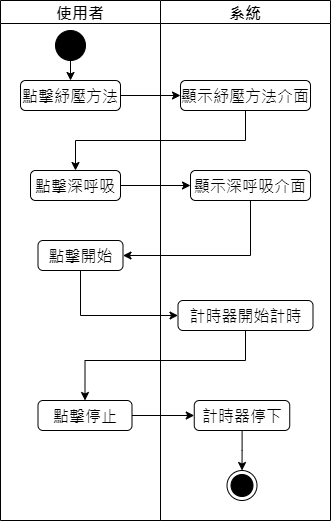

The diagram above was exported from draw.io. Its source (the exported page's mxGraphModel, read from the mxfile embedded in the PNG):
<mxGraphModel dx="743" dy="1522" grid="1" gridSize="10" guides="1" tooltips="1" connect="1" arrows="1" fold="1" page="1" pageScale="1" pageWidth="827" pageHeight="1169" math="0" shadow="0">
  <root>
    <mxCell id="0" />
    <mxCell id="1" parent="0" />
    <mxCell id="RekxCN2_oR5YFsIezWgc-1" value="使用者" style="swimlane;fontSize=16;" parent="1" vertex="1">
      <mxGeometry x="150" y="-30" width="160" height="520" as="geometry" />
    </mxCell>
    <mxCell id="RekxCN2_oR5YFsIezWgc-3" value="" style="ellipse;fillColor=strokeColor;html=1;fontSize=16;" parent="RekxCN2_oR5YFsIezWgc-1" vertex="1">
      <mxGeometry x="55" y="30" width="30" height="30" as="geometry" />
    </mxCell>
    <mxCell id="RekxCN2_oR5YFsIezWgc-4" value="點擊深呼吸" style="html=1;align=center;verticalAlign=top;rounded=1;absoluteArcSize=1;arcSize=10;dashed=0;whiteSpace=wrap;fontSize=16;" parent="RekxCN2_oR5YFsIezWgc-1" vertex="1">
      <mxGeometry x="30" y="170" width="90" height="30" as="geometry" />
    </mxCell>
    <mxCell id="RekxCN2_oR5YFsIezWgc-5" value="點擊開始" style="html=1;align=center;verticalAlign=top;rounded=1;absoluteArcSize=1;arcSize=10;dashed=0;whiteSpace=wrap;fontSize=16;" parent="RekxCN2_oR5YFsIezWgc-1" vertex="1">
      <mxGeometry x="37.5" y="240" width="85" height="30" as="geometry" />
    </mxCell>
    <mxCell id="ON0_WX-QtW9BNo2lu6u7-1" value="點擊紓壓方法" style="html=1;align=center;verticalAlign=top;rounded=1;absoluteArcSize=1;arcSize=10;dashed=0;whiteSpace=wrap;fontSize=16;" parent="RekxCN2_oR5YFsIezWgc-1" vertex="1">
      <mxGeometry x="20" y="80" width="100" height="30" as="geometry" />
    </mxCell>
    <mxCell id="ON0_WX-QtW9BNo2lu6u7-2" value="" style="edgeStyle=orthogonalEdgeStyle;rounded=0;orthogonalLoop=1;jettySize=auto;html=1;exitX=0.5;exitY=1;exitDx=0;exitDy=0;entryX=0.5;entryY=0;entryDx=0;entryDy=0;fontSize=16;" parent="RekxCN2_oR5YFsIezWgc-1" source="RekxCN2_oR5YFsIezWgc-3" target="ON0_WX-QtW9BNo2lu6u7-1" edge="1">
      <mxGeometry relative="1" as="geometry">
        <mxPoint x="230" y="40" as="sourcePoint" />
        <mxPoint x="230" y="100" as="targetPoint" />
      </mxGeometry>
    </mxCell>
    <mxCell id="RekxCN2_oR5YFsIezWgc-11" value="點擊停止" style="html=1;align=center;verticalAlign=top;rounded=1;absoluteArcSize=1;arcSize=10;dashed=0;whiteSpace=wrap;fontSize=16;" parent="RekxCN2_oR5YFsIezWgc-1" vertex="1">
      <mxGeometry x="37.5" y="400" width="94" height="30" as="geometry" />
    </mxCell>
    <mxCell id="RekxCN2_oR5YFsIezWgc-6" value="系統" style="swimlane;fontSize=16;" parent="1" vertex="1">
      <mxGeometry x="310" y="-30" width="170" height="520" as="geometry" />
    </mxCell>
    <mxCell id="RekxCN2_oR5YFsIezWgc-7" value="顯示深呼吸介面" style="html=1;align=center;verticalAlign=top;rounded=1;absoluteArcSize=1;arcSize=10;dashed=0;whiteSpace=wrap;fontSize=16;" parent="RekxCN2_oR5YFsIezWgc-6" vertex="1">
      <mxGeometry x="30" y="170" width="120" height="30" as="geometry" />
    </mxCell>
    <mxCell id="RekxCN2_oR5YFsIezWgc-8" value="計時器開始計時" style="html=1;align=center;verticalAlign=top;rounded=1;absoluteArcSize=1;arcSize=10;dashed=0;whiteSpace=wrap;fontSize=16;" parent="RekxCN2_oR5YFsIezWgc-6" vertex="1">
      <mxGeometry x="17.5" y="300" width="135" height="30" as="geometry" />
    </mxCell>
    <mxCell id="RekxCN2_oR5YFsIezWgc-9" value="" style="ellipse;html=1;shape=endState;fillColor=strokeColor;fontSize=16;" parent="RekxCN2_oR5YFsIezWgc-6" vertex="1">
      <mxGeometry x="66.5" y="470" width="30" height="30" as="geometry" />
    </mxCell>
    <mxCell id="RekxCN2_oR5YFsIezWgc-12" style="edgeStyle=orthogonalEdgeStyle;rounded=0;orthogonalLoop=1;jettySize=auto;html=1;entryX=0.5;entryY=0;entryDx=0;entryDy=0;fontSize=16;" parent="RekxCN2_oR5YFsIezWgc-6" source="RekxCN2_oR5YFsIezWgc-13" target="RekxCN2_oR5YFsIezWgc-9" edge="1">
      <mxGeometry relative="1" as="geometry" />
    </mxCell>
    <mxCell id="RekxCN2_oR5YFsIezWgc-13" value="計時器停下" style="html=1;align=center;verticalAlign=top;rounded=1;absoluteArcSize=1;arcSize=10;dashed=0;whiteSpace=wrap;fontSize=16;" parent="RekxCN2_oR5YFsIezWgc-6" vertex="1">
      <mxGeometry x="33.75" y="400" width="95.5" height="30" as="geometry" />
    </mxCell>
    <mxCell id="ON0_WX-QtW9BNo2lu6u7-3" value="顯示紓壓方法介面" style="html=1;align=center;verticalAlign=top;rounded=1;absoluteArcSize=1;arcSize=10;dashed=0;whiteSpace=wrap;fontSize=16;" parent="RekxCN2_oR5YFsIezWgc-6" vertex="1">
      <mxGeometry x="20" y="80" width="130" height="30" as="geometry" />
    </mxCell>
    <mxCell id="RekxCN2_oR5YFsIezWgc-14" style="edgeStyle=orthogonalEdgeStyle;rounded=0;orthogonalLoop=1;jettySize=auto;html=1;exitX=1;exitY=0.5;exitDx=0;exitDy=0;entryX=0;entryY=0.5;entryDx=0;entryDy=0;fontSize=16;" parent="1" source="RekxCN2_oR5YFsIezWgc-4" target="RekxCN2_oR5YFsIezWgc-7" edge="1">
      <mxGeometry relative="1" as="geometry" />
    </mxCell>
    <mxCell id="RekxCN2_oR5YFsIezWgc-15" style="edgeStyle=orthogonalEdgeStyle;rounded=0;orthogonalLoop=1;jettySize=auto;html=1;exitX=0.5;exitY=1;exitDx=0;exitDy=0;entryX=1;entryY=0.5;entryDx=0;entryDy=0;fontSize=16;" parent="1" source="RekxCN2_oR5YFsIezWgc-7" target="RekxCN2_oR5YFsIezWgc-5" edge="1">
      <mxGeometry relative="1" as="geometry" />
    </mxCell>
    <mxCell id="RekxCN2_oR5YFsIezWgc-19" style="edgeStyle=orthogonalEdgeStyle;rounded=0;orthogonalLoop=1;jettySize=auto;html=1;exitX=0.5;exitY=1;exitDx=0;exitDy=0;entryX=0;entryY=0.5;entryDx=0;entryDy=0;fontSize=16;" parent="1" source="RekxCN2_oR5YFsIezWgc-5" target="RekxCN2_oR5YFsIezWgc-8" edge="1">
      <mxGeometry relative="1" as="geometry" />
    </mxCell>
    <mxCell id="ON0_WX-QtW9BNo2lu6u7-4" style="edgeStyle=orthogonalEdgeStyle;rounded=0;orthogonalLoop=1;jettySize=auto;html=1;entryX=0;entryY=0.5;entryDx=0;entryDy=0;fontSize=16;" parent="1" source="ON0_WX-QtW9BNo2lu6u7-1" target="ON0_WX-QtW9BNo2lu6u7-3" edge="1">
      <mxGeometry relative="1" as="geometry" />
    </mxCell>
    <mxCell id="RekxCN2_oR5YFsIezWgc-2" style="edgeStyle=orthogonalEdgeStyle;rounded=0;orthogonalLoop=1;jettySize=auto;html=1;exitX=0.5;exitY=1;exitDx=0;exitDy=0;entryX=0.5;entryY=0;entryDx=0;entryDy=0;fontSize=16;" parent="1" source="ON0_WX-QtW9BNo2lu6u7-3" target="RekxCN2_oR5YFsIezWgc-4" edge="1">
      <mxGeometry relative="1" as="geometry" />
    </mxCell>
    <mxCell id="RekxCN2_oR5YFsIezWgc-10" value="" style="edgeStyle=orthogonalEdgeStyle;rounded=0;orthogonalLoop=1;jettySize=auto;html=1;entryX=0;entryY=0.5;entryDx=0;entryDy=0;fontSize=16;" parent="1" source="RekxCN2_oR5YFsIezWgc-11" target="RekxCN2_oR5YFsIezWgc-13" edge="1">
      <mxGeometry relative="1" as="geometry" />
    </mxCell>
    <mxCell id="7WOiHUL3iSdBsgbemKxi-2" style="edgeStyle=orthogonalEdgeStyle;rounded=0;orthogonalLoop=1;jettySize=auto;html=1;entryX=0.5;entryY=0;entryDx=0;entryDy=0;fontSize=16;" parent="1" source="RekxCN2_oR5YFsIezWgc-8" target="RekxCN2_oR5YFsIezWgc-11" edge="1">
      <mxGeometry relative="1" as="geometry">
        <Array as="points">
          <mxPoint x="395" y="330" />
          <mxPoint x="235" y="330" />
        </Array>
      </mxGeometry>
    </mxCell>
  </root>
</mxGraphModel>